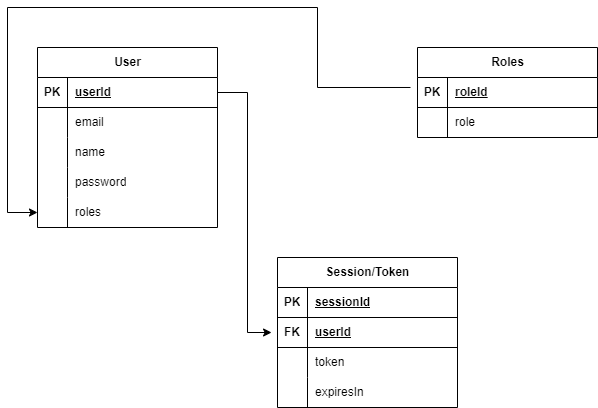

The diagram above was exported from draw.io. Its source (the exported page's mxGraphModel, read from the mxfile embedded in the PNG):
<mxGraphModel dx="1120" dy="444" grid="1" gridSize="10" guides="1" tooltips="1" connect="1" arrows="1" fold="1" page="1" pageScale="1" pageWidth="850" pageHeight="1100" math="0" shadow="0">
  <root>
    <mxCell id="0" />
    <mxCell id="1" parent="0" />
    <mxCell id="XlcotHnUDoRbrL1PlLUn-16" value="Session/Token" style="shape=table;startSize=30;container=1;collapsible=1;childLayout=tableLayout;fixedRows=1;rowLines=0;fontStyle=1;align=center;resizeLast=1;html=1;" vertex="1" parent="1">
      <mxGeometry x="390" y="270" width="180" height="150" as="geometry">
        <mxRectangle x="90" y="90" width="70" height="30" as="alternateBounds" />
      </mxGeometry>
    </mxCell>
    <mxCell id="XlcotHnUDoRbrL1PlLUn-80" value="" style="shape=tableRow;horizontal=0;startSize=0;swimlaneHead=0;swimlaneBody=0;fillColor=none;collapsible=0;dropTarget=0;points=[[0,0.5],[1,0.5]];portConstraint=eastwest;top=0;left=0;right=0;bottom=1;" vertex="1" parent="XlcotHnUDoRbrL1PlLUn-16">
      <mxGeometry y="30" width="180" height="30" as="geometry" />
    </mxCell>
    <mxCell id="XlcotHnUDoRbrL1PlLUn-81" value="PK" style="shape=partialRectangle;connectable=0;fillColor=none;top=0;left=0;bottom=0;right=0;fontStyle=1;overflow=hidden;whiteSpace=wrap;html=1;" vertex="1" parent="XlcotHnUDoRbrL1PlLUn-80">
      <mxGeometry width="30" height="30" as="geometry">
        <mxRectangle width="30" height="30" as="alternateBounds" />
      </mxGeometry>
    </mxCell>
    <mxCell id="XlcotHnUDoRbrL1PlLUn-82" value="sessionId" style="shape=partialRectangle;connectable=0;fillColor=none;top=0;left=0;bottom=0;right=0;align=left;spacingLeft=6;fontStyle=5;overflow=hidden;whiteSpace=wrap;html=1;" vertex="1" parent="XlcotHnUDoRbrL1PlLUn-80">
      <mxGeometry x="30" width="150" height="30" as="geometry">
        <mxRectangle width="150" height="30" as="alternateBounds" />
      </mxGeometry>
    </mxCell>
    <mxCell id="XlcotHnUDoRbrL1PlLUn-17" value="" style="shape=tableRow;horizontal=0;startSize=0;swimlaneHead=0;swimlaneBody=0;fillColor=none;collapsible=0;dropTarget=0;points=[[0,0.5],[1,0.5]];portConstraint=eastwest;top=0;left=0;right=0;bottom=1;" vertex="1" parent="XlcotHnUDoRbrL1PlLUn-16">
      <mxGeometry y="60" width="180" height="30" as="geometry" />
    </mxCell>
    <mxCell id="XlcotHnUDoRbrL1PlLUn-18" value="FK" style="shape=partialRectangle;connectable=0;fillColor=none;top=0;left=0;bottom=0;right=0;fontStyle=1;overflow=hidden;whiteSpace=wrap;html=1;" vertex="1" parent="XlcotHnUDoRbrL1PlLUn-17">
      <mxGeometry width="30" height="30" as="geometry">
        <mxRectangle width="30" height="30" as="alternateBounds" />
      </mxGeometry>
    </mxCell>
    <mxCell id="XlcotHnUDoRbrL1PlLUn-19" value="userId" style="shape=partialRectangle;connectable=0;fillColor=none;top=0;left=0;bottom=0;right=0;align=left;spacingLeft=6;fontStyle=5;overflow=hidden;whiteSpace=wrap;html=1;" vertex="1" parent="XlcotHnUDoRbrL1PlLUn-17">
      <mxGeometry x="30" width="150" height="30" as="geometry">
        <mxRectangle width="150" height="30" as="alternateBounds" />
      </mxGeometry>
    </mxCell>
    <mxCell id="XlcotHnUDoRbrL1PlLUn-20" value="" style="shape=tableRow;horizontal=0;startSize=0;swimlaneHead=0;swimlaneBody=0;fillColor=none;collapsible=0;dropTarget=0;points=[[0,0.5],[1,0.5]];portConstraint=eastwest;top=0;left=0;right=0;bottom=0;" vertex="1" parent="XlcotHnUDoRbrL1PlLUn-16">
      <mxGeometry y="90" width="180" height="30" as="geometry" />
    </mxCell>
    <mxCell id="XlcotHnUDoRbrL1PlLUn-21" value="" style="shape=partialRectangle;connectable=0;fillColor=none;top=0;left=0;bottom=0;right=0;editable=1;overflow=hidden;whiteSpace=wrap;html=1;" vertex="1" parent="XlcotHnUDoRbrL1PlLUn-20">
      <mxGeometry width="30" height="30" as="geometry">
        <mxRectangle width="30" height="30" as="alternateBounds" />
      </mxGeometry>
    </mxCell>
    <mxCell id="XlcotHnUDoRbrL1PlLUn-22" value="token" style="shape=partialRectangle;connectable=0;fillColor=none;top=0;left=0;bottom=0;right=0;align=left;spacingLeft=6;overflow=hidden;whiteSpace=wrap;html=1;" vertex="1" parent="XlcotHnUDoRbrL1PlLUn-20">
      <mxGeometry x="30" width="150" height="30" as="geometry">
        <mxRectangle width="150" height="30" as="alternateBounds" />
      </mxGeometry>
    </mxCell>
    <mxCell id="XlcotHnUDoRbrL1PlLUn-23" value="" style="shape=tableRow;horizontal=0;startSize=0;swimlaneHead=0;swimlaneBody=0;fillColor=none;collapsible=0;dropTarget=0;points=[[0,0.5],[1,0.5]];portConstraint=eastwest;top=0;left=0;right=0;bottom=0;" vertex="1" parent="XlcotHnUDoRbrL1PlLUn-16">
      <mxGeometry y="120" width="180" height="30" as="geometry" />
    </mxCell>
    <mxCell id="XlcotHnUDoRbrL1PlLUn-24" value="" style="shape=partialRectangle;connectable=0;fillColor=none;top=0;left=0;bottom=0;right=0;editable=1;overflow=hidden;whiteSpace=wrap;html=1;" vertex="1" parent="XlcotHnUDoRbrL1PlLUn-23">
      <mxGeometry width="30" height="30" as="geometry">
        <mxRectangle width="30" height="30" as="alternateBounds" />
      </mxGeometry>
    </mxCell>
    <mxCell id="XlcotHnUDoRbrL1PlLUn-25" value="expiresIn" style="shape=partialRectangle;connectable=0;fillColor=none;top=0;left=0;bottom=0;right=0;align=left;spacingLeft=6;overflow=hidden;whiteSpace=wrap;html=1;" vertex="1" parent="XlcotHnUDoRbrL1PlLUn-23">
      <mxGeometry x="30" width="150" height="30" as="geometry">
        <mxRectangle width="150" height="30" as="alternateBounds" />
      </mxGeometry>
    </mxCell>
    <mxCell id="XlcotHnUDoRbrL1PlLUn-48" value="Roles" style="shape=table;startSize=30;container=1;collapsible=1;childLayout=tableLayout;fixedRows=1;rowLines=0;fontStyle=1;align=center;resizeLast=1;html=1;" vertex="1" parent="1">
      <mxGeometry x="530" y="60" width="180" height="90" as="geometry">
        <mxRectangle x="90" y="90" width="70" height="30" as="alternateBounds" />
      </mxGeometry>
    </mxCell>
    <mxCell id="XlcotHnUDoRbrL1PlLUn-49" value="" style="shape=tableRow;horizontal=0;startSize=0;swimlaneHead=0;swimlaneBody=0;fillColor=none;collapsible=0;dropTarget=0;points=[[0,0.5],[1,0.5]];portConstraint=eastwest;top=0;left=0;right=0;bottom=1;" vertex="1" parent="XlcotHnUDoRbrL1PlLUn-48">
      <mxGeometry y="30" width="180" height="30" as="geometry" />
    </mxCell>
    <mxCell id="XlcotHnUDoRbrL1PlLUn-50" value="PK" style="shape=partialRectangle;connectable=0;fillColor=none;top=0;left=0;bottom=0;right=0;fontStyle=1;overflow=hidden;whiteSpace=wrap;html=1;" vertex="1" parent="XlcotHnUDoRbrL1PlLUn-49">
      <mxGeometry width="30" height="30" as="geometry">
        <mxRectangle width="30" height="30" as="alternateBounds" />
      </mxGeometry>
    </mxCell>
    <mxCell id="XlcotHnUDoRbrL1PlLUn-51" value="roleId" style="shape=partialRectangle;connectable=0;fillColor=none;top=0;left=0;bottom=0;right=0;align=left;spacingLeft=6;fontStyle=5;overflow=hidden;whiteSpace=wrap;html=1;" vertex="1" parent="XlcotHnUDoRbrL1PlLUn-49">
      <mxGeometry x="30" width="150" height="30" as="geometry">
        <mxRectangle width="150" height="30" as="alternateBounds" />
      </mxGeometry>
    </mxCell>
    <mxCell id="XlcotHnUDoRbrL1PlLUn-52" value="" style="shape=tableRow;horizontal=0;startSize=0;swimlaneHead=0;swimlaneBody=0;fillColor=none;collapsible=0;dropTarget=0;points=[[0,0.5],[1,0.5]];portConstraint=eastwest;top=0;left=0;right=0;bottom=0;" vertex="1" parent="XlcotHnUDoRbrL1PlLUn-48">
      <mxGeometry y="60" width="180" height="30" as="geometry" />
    </mxCell>
    <mxCell id="XlcotHnUDoRbrL1PlLUn-53" value="" style="shape=partialRectangle;connectable=0;fillColor=none;top=0;left=0;bottom=0;right=0;editable=1;overflow=hidden;whiteSpace=wrap;html=1;" vertex="1" parent="XlcotHnUDoRbrL1PlLUn-52">
      <mxGeometry width="30" height="30" as="geometry">
        <mxRectangle width="30" height="30" as="alternateBounds" />
      </mxGeometry>
    </mxCell>
    <mxCell id="XlcotHnUDoRbrL1PlLUn-54" value="role" style="shape=partialRectangle;connectable=0;fillColor=none;top=0;left=0;bottom=0;right=0;align=left;spacingLeft=6;overflow=hidden;whiteSpace=wrap;html=1;" vertex="1" parent="XlcotHnUDoRbrL1PlLUn-52">
      <mxGeometry x="30" width="150" height="30" as="geometry">
        <mxRectangle width="150" height="30" as="alternateBounds" />
      </mxGeometry>
    </mxCell>
    <mxCell id="XlcotHnUDoRbrL1PlLUn-64" value="User" style="shape=table;startSize=30;container=1;collapsible=1;childLayout=tableLayout;fixedRows=1;rowLines=0;fontStyle=1;align=center;resizeLast=1;html=1;" vertex="1" parent="1">
      <mxGeometry x="150" y="60" width="180" height="180" as="geometry">
        <mxRectangle x="90" y="90" width="70" height="30" as="alternateBounds" />
      </mxGeometry>
    </mxCell>
    <mxCell id="XlcotHnUDoRbrL1PlLUn-65" value="" style="shape=tableRow;horizontal=0;startSize=0;swimlaneHead=0;swimlaneBody=0;fillColor=none;collapsible=0;dropTarget=0;points=[[0,0.5],[1,0.5]];portConstraint=eastwest;top=0;left=0;right=0;bottom=1;" vertex="1" parent="XlcotHnUDoRbrL1PlLUn-64">
      <mxGeometry y="30" width="180" height="30" as="geometry" />
    </mxCell>
    <mxCell id="XlcotHnUDoRbrL1PlLUn-66" value="PK" style="shape=partialRectangle;connectable=0;fillColor=none;top=0;left=0;bottom=0;right=0;fontStyle=1;overflow=hidden;whiteSpace=wrap;html=1;" vertex="1" parent="XlcotHnUDoRbrL1PlLUn-65">
      <mxGeometry width="30" height="30" as="geometry">
        <mxRectangle width="30" height="30" as="alternateBounds" />
      </mxGeometry>
    </mxCell>
    <mxCell id="XlcotHnUDoRbrL1PlLUn-67" value="userId" style="shape=partialRectangle;connectable=0;fillColor=none;top=0;left=0;bottom=0;right=0;align=left;spacingLeft=6;fontStyle=5;overflow=hidden;whiteSpace=wrap;html=1;" vertex="1" parent="XlcotHnUDoRbrL1PlLUn-65">
      <mxGeometry x="30" width="150" height="30" as="geometry">
        <mxRectangle width="150" height="30" as="alternateBounds" />
      </mxGeometry>
    </mxCell>
    <mxCell id="XlcotHnUDoRbrL1PlLUn-68" value="" style="shape=tableRow;horizontal=0;startSize=0;swimlaneHead=0;swimlaneBody=0;fillColor=none;collapsible=0;dropTarget=0;points=[[0,0.5],[1,0.5]];portConstraint=eastwest;top=0;left=0;right=0;bottom=0;" vertex="1" parent="XlcotHnUDoRbrL1PlLUn-64">
      <mxGeometry y="60" width="180" height="30" as="geometry" />
    </mxCell>
    <mxCell id="XlcotHnUDoRbrL1PlLUn-69" value="" style="shape=partialRectangle;connectable=0;fillColor=none;top=0;left=0;bottom=0;right=0;editable=1;overflow=hidden;whiteSpace=wrap;html=1;" vertex="1" parent="XlcotHnUDoRbrL1PlLUn-68">
      <mxGeometry width="30" height="30" as="geometry">
        <mxRectangle width="30" height="30" as="alternateBounds" />
      </mxGeometry>
    </mxCell>
    <mxCell id="XlcotHnUDoRbrL1PlLUn-70" value="email" style="shape=partialRectangle;connectable=0;fillColor=none;top=0;left=0;bottom=0;right=0;align=left;spacingLeft=6;overflow=hidden;whiteSpace=wrap;html=1;" vertex="1" parent="XlcotHnUDoRbrL1PlLUn-68">
      <mxGeometry x="30" width="150" height="30" as="geometry">
        <mxRectangle width="150" height="30" as="alternateBounds" />
      </mxGeometry>
    </mxCell>
    <mxCell id="XlcotHnUDoRbrL1PlLUn-71" value="" style="shape=tableRow;horizontal=0;startSize=0;swimlaneHead=0;swimlaneBody=0;fillColor=none;collapsible=0;dropTarget=0;points=[[0,0.5],[1,0.5]];portConstraint=eastwest;top=0;left=0;right=0;bottom=0;" vertex="1" parent="XlcotHnUDoRbrL1PlLUn-64">
      <mxGeometry y="90" width="180" height="30" as="geometry" />
    </mxCell>
    <mxCell id="XlcotHnUDoRbrL1PlLUn-72" value="" style="shape=partialRectangle;connectable=0;fillColor=none;top=0;left=0;bottom=0;right=0;editable=1;overflow=hidden;whiteSpace=wrap;html=1;" vertex="1" parent="XlcotHnUDoRbrL1PlLUn-71">
      <mxGeometry width="30" height="30" as="geometry">
        <mxRectangle width="30" height="30" as="alternateBounds" />
      </mxGeometry>
    </mxCell>
    <mxCell id="XlcotHnUDoRbrL1PlLUn-73" value="name" style="shape=partialRectangle;connectable=0;fillColor=none;top=0;left=0;bottom=0;right=0;align=left;spacingLeft=6;overflow=hidden;whiteSpace=wrap;html=1;" vertex="1" parent="XlcotHnUDoRbrL1PlLUn-71">
      <mxGeometry x="30" width="150" height="30" as="geometry">
        <mxRectangle width="150" height="30" as="alternateBounds" />
      </mxGeometry>
    </mxCell>
    <mxCell id="XlcotHnUDoRbrL1PlLUn-74" value="" style="shape=tableRow;horizontal=0;startSize=0;swimlaneHead=0;swimlaneBody=0;fillColor=none;collapsible=0;dropTarget=0;points=[[0,0.5],[1,0.5]];portConstraint=eastwest;top=0;left=0;right=0;bottom=0;" vertex="1" parent="XlcotHnUDoRbrL1PlLUn-64">
      <mxGeometry y="120" width="180" height="30" as="geometry" />
    </mxCell>
    <mxCell id="XlcotHnUDoRbrL1PlLUn-75" value="" style="shape=partialRectangle;connectable=0;fillColor=none;top=0;left=0;bottom=0;right=0;editable=1;overflow=hidden;whiteSpace=wrap;html=1;" vertex="1" parent="XlcotHnUDoRbrL1PlLUn-74">
      <mxGeometry width="30" height="30" as="geometry">
        <mxRectangle width="30" height="30" as="alternateBounds" />
      </mxGeometry>
    </mxCell>
    <mxCell id="XlcotHnUDoRbrL1PlLUn-76" value="password" style="shape=partialRectangle;connectable=0;fillColor=none;top=0;left=0;bottom=0;right=0;align=left;spacingLeft=6;overflow=hidden;whiteSpace=wrap;html=1;" vertex="1" parent="XlcotHnUDoRbrL1PlLUn-74">
      <mxGeometry x="30" width="150" height="30" as="geometry">
        <mxRectangle width="150" height="30" as="alternateBounds" />
      </mxGeometry>
    </mxCell>
    <mxCell id="XlcotHnUDoRbrL1PlLUn-77" value="" style="shape=tableRow;horizontal=0;startSize=0;swimlaneHead=0;swimlaneBody=0;fillColor=none;collapsible=0;dropTarget=0;points=[[0,0.5],[1,0.5]];portConstraint=eastwest;top=0;left=0;right=0;bottom=0;" vertex="1" parent="XlcotHnUDoRbrL1PlLUn-64">
      <mxGeometry y="150" width="180" height="30" as="geometry" />
    </mxCell>
    <mxCell id="XlcotHnUDoRbrL1PlLUn-78" value="" style="shape=partialRectangle;connectable=0;fillColor=none;top=0;left=0;bottom=0;right=0;editable=1;overflow=hidden;whiteSpace=wrap;html=1;" vertex="1" parent="XlcotHnUDoRbrL1PlLUn-77">
      <mxGeometry width="30" height="30" as="geometry">
        <mxRectangle width="30" height="30" as="alternateBounds" />
      </mxGeometry>
    </mxCell>
    <mxCell id="XlcotHnUDoRbrL1PlLUn-79" value="roles" style="shape=partialRectangle;connectable=0;fillColor=none;top=0;left=0;bottom=0;right=0;align=left;spacingLeft=6;overflow=hidden;whiteSpace=wrap;html=1;" vertex="1" parent="XlcotHnUDoRbrL1PlLUn-77">
      <mxGeometry x="30" width="150" height="30" as="geometry">
        <mxRectangle width="150" height="30" as="alternateBounds" />
      </mxGeometry>
    </mxCell>
    <mxCell id="XlcotHnUDoRbrL1PlLUn-89" style="edgeStyle=orthogonalEdgeStyle;rounded=0;orthogonalLoop=1;jettySize=auto;html=1;entryX=-0.033;entryY=0.5;entryDx=0;entryDy=0;entryPerimeter=0;" edge="1" parent="1" source="XlcotHnUDoRbrL1PlLUn-65" target="XlcotHnUDoRbrL1PlLUn-17">
      <mxGeometry relative="1" as="geometry">
        <mxPoint x="190" y="320" as="targetPoint" />
      </mxGeometry>
    </mxCell>
    <mxCell id="XlcotHnUDoRbrL1PlLUn-91" style="edgeStyle=orthogonalEdgeStyle;rounded=0;orthogonalLoop=1;jettySize=auto;html=1;exitX=-0.039;exitY=0.333;exitDx=0;exitDy=0;exitPerimeter=0;" edge="1" parent="1" source="XlcotHnUDoRbrL1PlLUn-49" target="XlcotHnUDoRbrL1PlLUn-77">
      <mxGeometry relative="1" as="geometry">
        <Array as="points">
          <mxPoint x="430" y="100" />
          <mxPoint x="430" y="20" />
          <mxPoint x="120" y="20" />
          <mxPoint x="120" y="225" />
        </Array>
      </mxGeometry>
    </mxCell>
  </root>
</mxGraphModel>